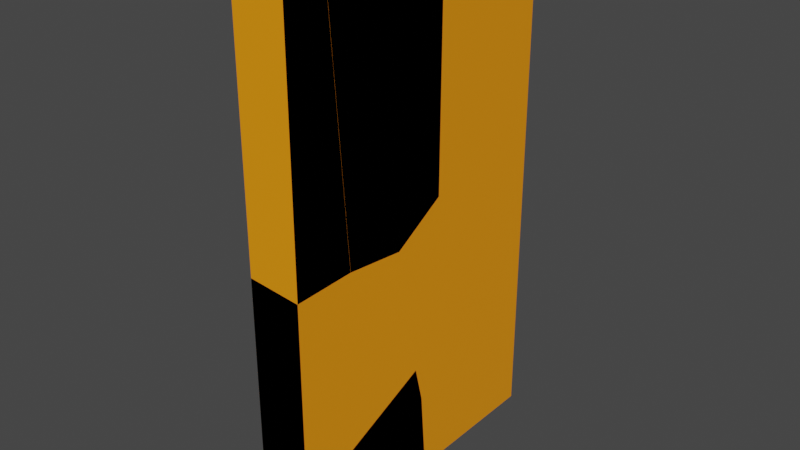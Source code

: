 # Source: FractureWall4.blend  (saved by Blender 3.6.11; exported with 4.5.12 LTS)
import bpy
from mathutils import Matrix  # noqa: F401  (used for matrix-valued properties, if any)

bpy.ops.wm.read_factory_settings(use_empty=True)
scene = bpy.context.scene
scene.name = 'Scene'

# ---- collections
col_collection = bpy.data.collections.new('Collection'); scene.collection.children.link(col_collection)

# ---- materials (node trees are filled in below, after node groups)
mat_material = bpy.data.materials.new('Material')
mat_material.alpha_threshold = 0.0
mat_material.use_transparent_shadow = False
mat_material.roughness = 0.5
mat_material.line_color = (0.0, 0.0, 0.0, 1.0)

# ---- material node trees
mat_material.use_nodes = True; mat_material.node_tree.nodes.clear()
_N = mat_material.node_tree.nodes; _L = mat_material.node_tree.links
n0 = _N.new('ShaderNodeOutputMaterial'); n0.name = 'Material Output'; n0.location = (300, 300)
n1 = _N.new('ShaderNodeBsdfPrincipled'); n1.name = 'Principled BSDF'; n1.location = (10, 300)
n1.distribution = 'GGX'
n1.subsurface_method = 'RANDOM_WALK_SKIN'
n1.inputs[0].default_value = (1.0, 0.308, 0.002427, 1.0)
n1.inputs[3].default_value = 1.45
n1.inputs[27].default_value = (0.0, 0.0, 0.0, 1.0)
n1.inputs[28].default_value = 1.0
_L.new(n1.outputs[0], n0.inputs[0])
n0.is_active_output = True

# ---- world
world_world = bpy.data.worlds.new('World'); scene.world = world_world
world_world.use_nodes = True; world_world.node_tree.nodes.clear()
_N = world_world.node_tree.nodes; _L = world_world.node_tree.links
n0 = _N.new('ShaderNodeOutputWorld'); n0.name = 'World Output'; n0.location = (300, 300)
n1 = _N.new('ShaderNodeBackground'); n1.name = 'Background'; n1.location = (10, 300)
n1.inputs[0].default_value = (0.05088, 0.05088, 0.05088, 1.0)
_L.new(n1.outputs[0], n0.inputs[0])
n0.is_active_output = True
world_world.color = (0.05088, 0.05088, 0.05088)
world_world.use_sun_shadow = False
world_world.sun_shadow_jitter_overblur = 0.0

# ---- meshes
me_cube = bpy.data.meshes.new('Cube')
me_cube.from_pydata([(1.0, 1.0, 1.0), (1.0, 1.0, -1.0), (1.0, -1.0, 1.0), (1.0, -1.0, -1.0), (-1.0, 1.0, 1.0), (-1.0, 1.0, -1.0), (-1.0, -1.0, 1.0), (-1.0, -1.0, -1.0)], [], [(0, 4, 6, 2), (3, 2, 6, 7), (7, 6, 4, 5), (5, 1, 3, 7), (1, 0, 2, 3), (5, 4, 0, 1)])
_uv = me_cube.uv_layers.new(name='UVMap')
_uv.uv.foreach_set('vector', [0.625, 0.5, 0.875, 0.5, 0.875, 0.75, 0.625, 0.75, 0.375, 0.75, 0.625, 0.75, 0.625, 1.0, 0.375, 1.0, 0.375, 0.0, 0.625, 0.0, 0.625, 0.25, 0.375, 0.25, 0.125, 0.5, 0.375, 0.5, 0.375, 0.75, 0.125, 0.75, 0.375, 0.5, 0.625, 0.5, 0.625, 0.75, 0.375, 0.75, 0.375, 0.25, 0.625, 0.25, 0.625, 0.5, 0.375, 0.5])
me_cube.materials.append(mat_material)
me_cube.use_mirror_vertex_groups = False
me_cube.update()
me_cube_cell_022 = bpy.data.meshes.new('Cube_cell.022')
me_cube_cell_022.from_pydata([(0.0272, 0.07375, 0.05728), (0.0272, 0.07375, -0.1718), (0.0272, -0.2213, 0.05728), (-0.0816, 0.07375, 0.05728), (0.0272, 0.07375, -0.1718), (0.0272, -0.2213, 0.05728), (-0.0816, 0.07375, 0.05728)], [], [(3, 1, 5), (2, 0, 6), (4, 0, 2), (6, 0, 4)])
_k = set([(1, 3), (1, 5), (2, 4), (2, 6), (3, 5), (4, 6)])
me_cube_cell_022.attributes.new('sharp_edge', 'BOOLEAN', 'EDGE').data.foreach_set('value', [ (min(e.vertices), max(e.vertices)) in _k for e in me_cube_cell_022.edges])
_uv = me_cube_cell_022.uv_layers.new(name='UVMap')
_uv.uv.foreach_set('vector', [0.8815, 0.7892, 0.3407, 0.249, 0.8818, 0.2475, 0.625, 0.5123, 0.625, 0.5, 0.6522, 0.5, 0.6193, 0.5, 0.625, 0.5, 0.625, 0.5123, 0.625, 0.4728, 0.625, 0.5, 0.6193, 0.5])
me_cube_cell_022.materials.append(mat_material)
me_cube_cell_022.update()
me_cube_cell_023 = bpy.data.meshes.new('Cube_cell.023')
me_cube_cell_023.from_pydata([(0.5457, 2.013, -0.5105), (-0.4543, 2.013, -0.5105), (0.1393, -0.9548, 0.7188), (-0.3024, -0.8726, -0.5105), (-0.2935, -0.8724, -0.5105), (0.5457, -0.9728, 1.094), (0.5457, -0.9692, 1.047), (0.5457, -0.8496, -0.5105), (-0.4543, -0.8596, 0.162), (-0.4543, -0.851, -0.4615), (-0.4543, -0.8503, -0.5105), (-0.4543, 2.013, -0.2071), (0.5457, 2.013, 0.7103), (-0.3024, -0.8726, -0.5105), (-0.2935, -0.8724, -0.5105), (0.5457, -0.9728, 1.094), (0.5457, -0.9692, 1.047), (-0.4543, -0.8596, 0.162), (-0.4543, -0.851, -0.4615), (-0.4543, 2.013, -0.2071), (0.5457, 2.013, 0.7103), (0.5457, -0.8496, -0.5105), (-0.4543, -0.8503, -0.5105)], [], [(2, 13, 14, 16, 15), (21, 16, 14), (19, 17, 2, 15, 20), (17, 18, 2), (18, 22, 13, 2), (8, 11, 1, 10, 9), (1, 0, 7, 4, 3, 10), (6, 7, 0, 12, 5), (0, 1, 11, 12)])
_k = set([(3, 4), (3, 10), (4, 7), (5, 6), (5, 12), (6, 7), (8, 9), (8, 11), (9, 10), (11, 12), (13, 14), (13, 22), (14, 21), (15, 16), (15, 20), (16, 21), (17, 18), (17, 19), (18, 22), (19, 20)])
me_cube_cell_023.attributes.new('sharp_edge', 'BOOLEAN', 'EDGE').data.foreach_set('value', [ (min(e.vertices), max(e.vertices)) in _k for e in me_cube_cell_023.edges])
_uv = me_cube_cell_023.uv_layers.new(name='UVMap')
_uv.uv.foreach_set('vector', [0.0, 0.0, 0.9609, 0.0, 1.0, 0.02945, 1.0, 0.9452, 0.8901, 0.8901, 0.9454, 0.02922, 0.9452, 0.9452, 0.02945, 0.02945, 0.06236, 0.04527, 1.0, 0.0781, 1.0, 0.0, 1.0, 0.8901, 0.9717, 0.9544, 0.0781, 0.0781, 1.0, 0.07728, 1.0, 1.0, 0.07728, 0.07728, 0.1733, 0.03895, 1.0, 0.03915, 1.0, 1.0, 0.3918, 0.1303, 0.3826, 0.25, 0.375, 0.25, 0.375, 0.1307, 0.3762, 0.1307, 0.125, 0.5, 0.375, 0.5, 0.375, 0.6193, 0.1652, 0.6202, 0.163, 0.6202, 0.125, 0.6193, 0.4139, 0.6243, 0.375, 0.6193, 0.375, 0.5, 0.4055, 0.5, 0.4151, 0.6244, 0.375, 0.5, 0.375, 0.25, 0.3826, 0.25, 0.4055, 0.5])
me_cube_cell_023.materials.append(mat_material)
me_cube_cell_023.update()
me_cube_cell_009 = bpy.data.meshes.new('Cube_cell.009')
me_cube_cell_009.from_pydata([(0.5381, -0.2833, 2.001), (-0.4619, -0.2833, -2.905), (-0.4619, -0.2833, 1.82), (0.5381, 0.5283, 2.001), (0.1293, 0.1909, 2.001), (-0.451, -0.2833, 1.938), (0.5381, 0.9057, -2.966), (-0.4619, 0.07504, -2.894), (0.5381, -0.2833, -3.0), (-0.445, -0.2833, 2.001), (0.5381, 0.5283, 2.001), (0.1293, 0.1909, 2.001), (-0.4619, -0.2833, 1.82), (-0.451, -0.2833, 1.938), (0.5381, 0.9057, -2.966), (0.5381, -0.2833, -3.0), (-0.4619, -0.2833, -2.905), (-0.4619, 0.07504, -2.894), (-0.445, -0.2833, 2.001)], [], [(14, 17, 12, 13, 11, 3), (11, 13, 9), (4, 18, 0, 10), (2, 16, 15, 0, 18, 5), (2, 7, 16), (10, 0, 15, 6), (8, 1, 17, 14)])
_k = set([(1, 8), (1, 17), (2, 5), (2, 7), (3, 11), (3, 14), (4, 10), (4, 18), (5, 18), (6, 10), (6, 15), (7, 16), (8, 14), (9, 11), (9, 13), (12, 13), (12, 17), (15, 16)])
me_cube_cell_009.attributes.new('sharp_edge', 'BOOLEAN', 'EDGE').data.foreach_set('value', [ (min(e.vertices), max(e.vertices)) in _k for e in me_cube_cell_009.edges])
_uv = me_cube_cell_009.uv_layers.new(name='UVMap')
_uv.uv.foreach_set('vector', [1.0, 0.0451, 1.0, 0.9543, 0.0698, 0.02426, 0.05543, 0.0, 0.5831, 0.0, 0.9639, 0.009215, 0.4169, 0.0, 0.9446, 0.0, 0.9443, 0.5252, 0.7272, 0.7302, 0.8708, 0.75, 0.625, 0.75, 0.625, 0.7162, 0.6205, 1.0, 0.5023, 1.0, 0.5, 0.75, 0.625, 0.75, 0.625, 0.9958, 0.6234, 0.9973, 0.6205, 0.0, 0.5026, 0.01493, 0.5023, 0.0, 0.625, 0.7162, 0.625, 0.75, 0.5, 0.75, 0.5008, 0.7005, 0.9741, 0.04548, 0.8626, 0.8173, 0.9543, 0.9543, 0.0451, 0.0451])
me_cube_cell_009.materials.append(mat_material)
me_cube_cell_009.update()
me_cube_cell_016 = bpy.data.meshes.new('Cube_cell.016')
me_cube_cell_016.from_pydata([(0.1811, -1.996, -0.9483), (-0.223, 1.034, 0.2843), (0.1811, 0.8446, 1.36), (0.1811, 1.017, 0.657), (0.1811, 0.8375, 1.357), (-0.6663, 1.117, -0.9483), (-0.1975, -1.996, -0.9483), (0.1811, -1.996, 0.1358), (0.1811, 1.14, -0.9483), (0.1811, 0.8446, 1.36), (0.1811, 0.8375, 1.357), (-0.6663, 1.117, -0.9483), (-0.1975, -1.996, -0.9483), (0.1811, -1.996, 0.1358), (0.1811, 1.14, -0.9483), (0.1811, 1.017, 0.657)], [], [(1, 9, 15), (9, 1, 11, 10), (11, 1, 15, 14), (12, 0, 13), (0, 12, 5, 8), (13, 0, 8, 3, 2, 4), (11, 6, 7, 10)])
_k = set([(2, 3), (2, 4), (3, 8), (4, 13), (5, 8), (5, 12), (6, 7), (6, 11), (7, 10), (9, 10), (9, 15), (11, 14), (12, 13), (14, 15)])
me_cube_cell_016.attributes.new('sharp_edge', 'BOOLEAN', 'EDGE').data.foreach_set('value', [ (min(e.vertices), max(e.vertices)) in _k for e in me_cube_cell_016.edges])
_uv = me_cube_cell_016.uv_layers.new(name='UVMap')
_uv.uv.foreach_set('vector', [1.0, 0.0, 1.0, 0.8898, 0.1108, 0.0, 0.8898, 0.8898, 0.0, 0.0, 1.0, 0.0199, 1.0, 0.9453, 1.0, 0.03865, 1.0, 0.0, 1.0, 0.8892, 0.07398, 0.03875, 0.375, 0.8447, 0.375, 0.75, 0.4021, 0.75, 0.375, 0.75, 0.2803, 0.75, 0.1632, 0.6203, 0.375, 0.6193, 0.4021, 0.75, 0.375, 0.75, 0.375, 0.6193, 0.4151, 0.6245, 0.4327, 0.6316, 0.4326, 0.6319, 0.0199, 0.0199, 0.9842, 0.03972, 0.9843, 0.9025, 0.9453, 0.9453])
me_cube_cell_016.materials.append(mat_material)
me_cube_cell_016.update()
me_cube_cell_017 = bpy.data.meshes.new('Cube_cell.017')
me_cube_cell_017.from_pydata([(-0.5741, 1.299, 1.859), (-0.5741, -1.25, -2.605), (0.4259, -1.272, -2.604), (-0.5741, -1.249, -2.399), (0.4259, -1.248, 1.704), (-0.5741, 1.299, -2.509), (0.4259, 1.299, -2.507), (0.4259, -1.247, 1.859), (-0.5741, -1.224, 1.859), (0.4259, 1.299, 1.625), (0.4259, 0.9974, 1.859), (0.3148, 1.299, 1.859), (0.4259, 1.299, -2.507), (0.4259, -1.272, -2.604), (-0.5741, -1.25, -2.605), (-0.5741, -1.249, -2.399), (-0.5741, 1.299, -2.509), (0.4259, -1.248, 1.704), (0.4259, -1.247, 1.859), (-0.5741, -1.224, 1.859), (0.4259, 1.299, 1.625), (0.4259, 0.9974, 1.859), (0.3148, 1.299, 1.859)], [], [(15, 14, 2, 17), (15, 17, 18, 19), (11, 21, 20), (22, 0, 8, 7, 10), (8, 0, 16, 1, 3), (7, 4, 13, 12, 9, 10), (12, 16, 0, 22, 9), (6, 2, 14, 5)])
_k = set([(1, 3), (1, 16), (2, 6), (2, 17), (3, 8), (4, 7), (4, 13), (5, 6), (5, 14), (7, 8), (9, 10), (9, 22), (10, 22), (11, 20), (11, 21), (12, 13), (12, 16), (14, 15), (15, 19), (17, 18), (18, 19), (20, 21)])
me_cube_cell_017.attributes.new('sharp_edge', 'BOOLEAN', 'EDGE').data.foreach_set('value', [ (min(e.vertices), max(e.vertices)) in _k for e in me_cube_cell_017.edges])
_uv = me_cube_cell_017.uv_layers.new(name='UVMap')
_uv.uv.foreach_set('vector', [0.9544, 0.0, 1.0, 0.04561, 1.0, 0.9544, 0.04531, 0.0, 0.9544, 0.9544, 0.04531, 0.04531, 0.04533, 0.01103, 0.9549, 0.01105, 0.208, 0.1167, 0.7551, 0.1172, 0.755, 0.6642, 0.6528, 0.5, 0.875, 0.5, 0.875, 0.6051, 0.625, 0.6061, 0.625, 0.5126, 0.625, 0.1449, 0.625, 0.25, 0.5158, 0.25, 0.5134, 0.1438, 0.5185, 0.1438, 0.625, 0.6061, 0.6211, 0.6061, 0.5134, 0.6071, 0.5158, 0.5, 0.6191, 0.5, 0.625, 0.5126, 0.5158, 0.5, 0.5158, 0.25, 0.625, 0.25, 0.625, 0.4722, 0.6191, 0.5, 0.9742, 0.01926, 0.9544, 0.9544, 0.04561, 0.04561, 0.06501, 0.01935])
me_cube_cell_017.materials.append(mat_material)
me_cube_cell_017.update()
me_cube_cell_018 = bpy.data.meshes.new('Cube_cell.018')
me_cube_cell_018.from_pydata([(0.05259, -0.7973, -1.806), (0.4575, -1.448, 1.867), (-0.5425, -1.45, 1.851), (0.4575, -0.401, 2.494), (-0.5425, -0.3789, 2.494), (-0.5425, -0.7084, -2.329), (0.4575, -0.9957, -0.6778), (-0.5425, 2.171, 2.59), (0.4575, 2.171, 2.592), (-0.5425, 2.171, -2.733), (0.4575, 2.171, -1.816), (-0.5425, -0.7021, -2.364), (0.4575, -0.9867, -0.7285), (0.4575, -0.8149, -1.433), (0.4575, -1.448, 1.867), (0.4575, -0.401, 2.494), (-0.5425, -1.45, 1.851), (-0.5425, -0.7084, -2.329), (-0.5425, 2.171, -2.733), (-0.5425, -0.7021, -2.364), (-0.5425, -0.3789, 2.494), (-0.5425, 2.171, 2.59), (0.4575, 2.171, 2.592), (0.4575, 2.171, -1.816), (0.4575, -0.9867, -0.7285), (0.4575, -0.8149, -1.433), (0.4575, -0.9957, -0.6778)], [], [(26, 14, 16, 17), (25, 19, 18, 23), (21, 20, 3, 22), (17, 19, 0, 24, 26), (0, 19, 25), (0, 25, 24), (5, 2, 4, 7, 9, 11), (13, 10, 8, 15, 1, 6, 12), (7, 8, 10, 9), (14, 3, 20, 16)])
_k = set([(1, 6), (1, 15), (2, 4), (2, 5), (3, 14), (3, 22), (4, 7), (5, 11), (6, 12), (7, 8), (8, 15), (9, 10), (9, 11), (10, 13), (12, 13), (14, 26), (16, 17), (16, 20), (17, 19), (18, 19), (18, 23), (20, 21), (21, 22), (23, 25), (24, 25), (24, 26)])
me_cube_cell_018.attributes.new('sharp_edge', 'BOOLEAN', 'EDGE').data.foreach_set('value', [ (min(e.vertices), max(e.vertices)) in _k for e in me_cube_cell_018.edges])
_uv = me_cube_cell_018.uv_layers.new(name='UVMap')
_uv.uv.foreach_set('vector', [0.9545, 0.0, 1.0, 0.04516, 1.0, 0.9543, 0.04558, 0.0, 0.04555, 0.0, 0.9544, 0.0, 0.9713, 0.9547, 0.06187, 0.04526, 0.9548, 0.01932, 1.0, 0.04541, 1.0, 0.9545, 0.04521, 0.0194, 1.0, 0.9544, 0.9223, 0.9223, 0.0, 0.0, 0.8899, 0.0, 1.0, 0.04555, 1.0, 0.0, 0.9544, 0.9544, 0.1101, 0.0, 0.0, 0.0, 0.8899, 0.0, 0.8899, 0.8899, 0.3928, 0.13, 0.4973, 0.09913, 0.5133, 0.1438, 0.5158, 0.25, 0.3827, 0.25, 0.3919, 0.1303, 0.4152, 0.6243, 0.4056, 0.5, 0.5158, 0.5, 0.5134, 0.6072, 0.4977, 0.6508, 0.4341, 0.6319, 0.4328, 0.6316, 0.5158, 0.25, 0.5158, 0.5, 0.4056, 0.5, 0.3827, 0.25, 0.04516, 0.04516, 0.04547, 0.0, 0.9546, 0.0, 0.9543, 0.9543])
me_cube_cell_018.materials.append(mat_material)
me_cube_cell_018.update()
me_cube_cell_019 = bpy.data.meshes.new('Cube_cell.019')
me_cube_cell_019.from_pydata([(-0.3886, -1.518, 2.084), (0.02636, -1.188, 2.084), (-0.3743, -1.518, 2.084), (-0.3771, -1.518, 2.053), (0.6114, -0.3274, -2.883), (-0.3886, -1.158, -2.812), (-0.3886, -1.518, 1.927), (0.6114, -0.7046, 2.084), (0.6114, 1.934, 2.084), (-0.3886, 1.956, 2.084), (0.6114, 1.908, -2.38), (-0.3886, 1.931, -2.381), (0.6114, 0.862, -3.007), (-0.3886, 0.8598, -3.023), (0.02636, -1.188, 2.084), (-0.3743, -1.518, 2.084), (-0.3771, -1.518, 2.053), (-0.3886, -1.518, 1.927), (0.6114, -0.7046, 2.084), (0.6114, 1.934, 2.084), (0.6114, 1.908, -2.38), (-0.3886, -1.158, -2.812), (-0.3886, 0.8598, -3.023), (-0.3886, 1.956, 2.084), (0.6114, 0.862, -3.007), (0.6114, -0.3274, -2.883), (-0.3886, 1.931, -2.381)], [], [(14, 15, 16), (24, 13, 26, 20), (14, 16, 17, 21, 25, 18), (8, 20, 26, 23), (9, 0, 2, 1, 7, 19), (0, 6, 3, 2), (0, 9, 11, 22, 5, 6), (19, 7, 4, 12, 10), (25, 21, 13, 24)])
_k = set([(1, 2), (1, 7), (2, 3), (3, 6), (4, 7), (4, 12), (5, 6), (5, 22), (8, 20), (8, 23), (9, 11), (9, 19), (10, 12), (10, 19), (11, 22), (13, 21), (13, 26), (14, 15), (14, 18), (15, 16), (16, 17), (17, 21), (18, 25), (20, 24), (23, 26), (24, 25)])
me_cube_cell_019.attributes.new('sharp_edge', 'BOOLEAN', 'EDGE').data.foreach_set('value', [ (min(e.vertices), max(e.vertices)) in _k for e in me_cube_cell_019.edges])
_uv = me_cube_cell_019.uv_layers.new(name='UVMap')
_uv.uv.foreach_set('vector', [0.5773, 0.5773, 0.9443, 0.5793, 0.9441, 0.9441, 0.04549, 0.0, 0.9546, 0.0, 0.9545, 0.9545, 0.0456, 0.0456, 1.0, 0.5773, 1.0, 0.9441, 0.9751, 0.9547, 0.04538, 0.0, 0.9542, 0.0, 0.9909, 0.04527, 0.04551, 0.03445, 1.0, 0.0456, 1.0, 0.9545, 0.9548, 0.9438, 0.875, 0.6052, 0.875, 0.75, 0.8714, 0.75, 0.7713, 0.7362, 0.625, 0.7161, 0.625, 0.6061, 0.625, 1.0, 0.6211, 1.0, 0.6242, 0.9971, 0.625, 0.9964, 0.625, 0.0, 0.625, 0.1448, 0.5134, 0.1437, 0.4973, 0.09909, 0.5026, 0.01502, 0.6211, 0.0, 0.625, 0.6061, 0.625, 0.7161, 0.5008, 0.7004, 0.4977, 0.6508, 0.5134, 0.6072, 1.0, 0.04581, 1.0, 0.9546, 0.04544, 0.0, 0.9545, 0.0])
me_cube_cell_019.materials.append(mat_material)
me_cube_cell_019.update()
me_cube_cell_020 = bpy.data.meshes.new('Cube_cell.020')
me_cube_cell_020.from_pydata([(-0.459, -1.545, -2.656), (0.1336, 1.484, -1.426), (-0.459, -1.545, 2.436), (0.4415, -1.545, 2.351), (-0.459, -1.244, 2.445), (-0.459, -1.185, 2.447), (0.541, -1.545, 2.342), (0.541, -0.3553, 2.376), (0.541, 0.8349, 2.252), (-0.459, 0.8314, 2.236), (0.1601, -1.545, -2.656), (0.541, -1.545, -1.563), (-0.459, 1.58, -1.982), (-0.459, 1.589, -2.607), (0.541, 1.294, -0.341), (0.541, 1.287, -0.344), (-0.459, 1.589, -2.656), (-0.3085, 1.567, -2.656), (-0.459, -1.545, 2.436), (0.4415, -1.545, 2.351), (-0.459, -1.244, 2.445), (-0.459, -1.185, 2.447), (0.541, -1.545, 2.342), (0.541, -0.3553, 2.376), (0.1601, -1.545, -2.656), (-0.3085, 1.567, -2.656), (-0.459, 1.58, -1.982), (-0.459, 1.589, -2.607), (-0.459, 1.589, -2.656), (0.541, 0.8349, 2.252), (0.541, 1.294, -0.341), (0.541, 1.287, -0.344), (0.541, -1.545, -1.563), (-0.459, 0.8314, 2.236)], [], [(19, 20, 2), (19, 22, 23, 21, 20), (25, 31, 32, 10), (1, 26, 33, 29, 30), (29, 33, 21, 23), (26, 1, 27), (27, 1, 25, 28), (1, 30, 31, 25), (11, 6, 3, 18, 0, 24), (16, 0, 18, 4, 5, 9, 12, 13), (17, 24, 0, 16), (8, 7, 6, 11, 15, 14)])
_k = set([(2, 19), (2, 20), (3, 6), (3, 18), (4, 5), (4, 18), (5, 9), (6, 7), (7, 8), (8, 14), (9, 12), (10, 25), (10, 32), (11, 15), (11, 24), (12, 13), (13, 16), (14, 15), (16, 17), (17, 24), (19, 22), (20, 21), (21, 33), (22, 23), (23, 29), (25, 28), (26, 27), (26, 33), (27, 28), (29, 30), (30, 31), (31, 32)])
me_cube_cell_020.attributes.new('sharp_edge', 'BOOLEAN', 'EDGE').data.foreach_set('value', [ (min(e.vertices), max(e.vertices)) in _k for e in me_cube_cell_020.edges])
_uv = me_cube_cell_020.uv_layers.new(name='UVMap')
_uv.uv.foreach_set('vector', [0.1355, 0.0, 0.9542, 0.0, 0.9544, 0.8176, 1.0, 0.8645, 0.974, 0.929, 0.04561, 0.0, 0.9542, 0.0, 1.0, 0.0458, 0.01992, 0.0, 0.9457, 0.0, 0.8876, 0.8702, 0.02279, 0.005438, 1.0, 0.0, 1.0, 0.9217, 1.0, 0.04506, 1.0, 0.9541, 0.1089, 0.0, 0.0459, 0.0, 0.9549, 0.0, 0.9542, 0.9542, 0.04561, 0.04561, 0.9217, 0.9217, 0.0, 0.0, 0.9229, 0.0, 0.9229, 0.9229, 0.0, 0.0, 0.9611, 0.0, 0.9608, 0.8272, 1.0, 0.0, 1.0, 0.8911, 0.9457, 0.9457, 0.03887, 0.0, 0.4023, 0.75, 0.4999, 0.75, 0.5002, 0.7749, 0.5023, 1.0, 0.375, 1.0, 0.375, 0.8452, 0.375, 0.1306, 0.375, 0.0, 0.5023, 0.0, 0.5025, 0.01256, 0.5026, 0.015, 0.4973, 0.09904, 0.3918, 0.1302, 0.3762, 0.1306, 0.1627, 0.6204, 0.2798, 0.75, 0.125, 0.75, 0.125, 0.6194, 0.4977, 0.6508, 0.5008, 0.7004, 0.4999, 0.75, 0.4023, 0.75, 0.4328, 0.632, 0.4329, 0.6317])
me_cube_cell_020.materials.append(mat_material)
me_cube_cell_020.update()

# ---- objects
ob_cube = bpy.data.objects.new('Cube', me_cube)
ob_cube_cell = bpy.data.objects.new('Cube_cell', me_cube_cell_022)
ob_cube_cell_001 = bpy.data.objects.new('Cube_cell.001', me_cube_cell_023)
ob_cube_cell_002 = bpy.data.objects.new('Cube_cell.002', me_cube_cell_009)
ob_cube_cell_003 = bpy.data.objects.new('Cube_cell.003', me_cube_cell_016)
ob_cube_cell_004 = bpy.data.objects.new('Cube_cell.004', me_cube_cell_017)
ob_cube_cell_005 = bpy.data.objects.new('Cube_cell.005', me_cube_cell_018)
ob_cube_cell_006 = bpy.data.objects.new('Cube_cell.006', me_cube_cell_019)
ob_cube_cell_007 = bpy.data.objects.new('Cube_cell.007', me_cube_cell_020)

# ---- transforms, parenting, visibility, modifiers, constraints
ob_cube.location = (0.0, 0.0, 0.0)
ob_cube.scale = (0.5, 3.0, 5.0)
ob_cube.lock_rotations_4d = False
ob_cube.empty_display_type = 'ARROWS'
ob_cube.lineart.crease_threshold = 0.0
ob_cube_cell.location = (0.4728, 2.926, 4.943)
ob_cube_cell_001.location = (-0.04566, 0.987, -4.489)
ob_cube_cell_002.location = (-0.0381, -2.717, 2.999)
ob_cube_cell_003.location = (0.3189, -1.004, -4.052)
ob_cube_cell_004.location = (0.07407, 1.701, 3.141)
ob_cube_cell_005.location = (0.04251, 0.8293, -1.96)
ob_cube_cell_006.location = (-0.1114, -1.482, 2.916)
ob_cube_cell_007.location = (-0.04095, -1.455, -2.344)

# ---- collection membership
col_collection.objects.link(ob_cube)
col_collection.objects.link(ob_cube_cell)
col_collection.objects.link(ob_cube_cell_001)
col_collection.objects.link(ob_cube_cell_002)
col_collection.objects.link(ob_cube_cell_003)
col_collection.objects.link(ob_cube_cell_004)
col_collection.objects.link(ob_cube_cell_005)
col_collection.objects.link(ob_cube_cell_006)
col_collection.objects.link(ob_cube_cell_007)

# ---- scene / render settings (as saved in the file)
scene.frame_start = 1; scene.frame_end = 250; scene.frame_set(1)
scene.render.engine = 'BLENDER_EEVEE_NEXT'
scene.cycles.sampling_pattern = 'TABULATED_SOBOL'
scene.view_settings.view_transform = 'Filmic'
bpy.context.view_layer.update()

# ---- added for rendering (the .blend has no active camera and no usable light): camera, sun
cam_auto = bpy.data.cameras.new('AutoCamera')
cam_auto.lens = 50.0
cam_auto.sensor_width = 36.0
cam_auto.clip_end = 1000.0
ob_auto_camera = bpy.data.objects.new('AutoCamera', cam_auto)
scene.collection.objects.link(ob_auto_camera)
ob_auto_camera.location = (10.8295, -12.9954, 8.66358)
ob_auto_camera.rotation_euler = (1.09748, -7.21219e-08, 0.694738)
scene.camera = ob_auto_camera
light_auto_sun = bpy.data.lights.new('AutoSun', 'SUN')
light_auto_sun.energy = 3.0
light_auto_sun.angle = 0.0523599
ob_auto_sun = bpy.data.objects.new('AutoSun', light_auto_sun)
scene.collection.objects.link(ob_auto_sun)
ob_auto_sun.rotation_euler = (0.872665, 0.174533, 0.523599)
bpy.context.view_layer.update()
